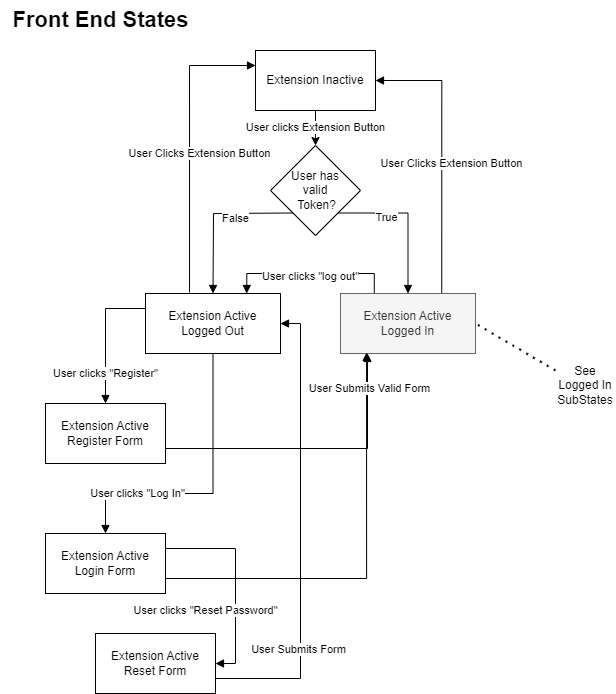

The diagram above was exported from draw.io. Its source (the exported page's mxGraphModel, read from the mxfile embedded in the PNG):
<mxGraphModel dx="986" dy="767" grid="1" gridSize="10" guides="1" tooltips="1" connect="1" arrows="1" fold="1" page="1" pageScale="1" pageWidth="850" pageHeight="1100" math="0" shadow="0">
  <root>
    <mxCell id="0" />
    <mxCell id="1" parent="0" />
    <mxCell id="ll2w08yE72qHY3BO0u6t-6" value="User clicks Extension Button" style="edgeStyle=orthogonalEdgeStyle;rounded=0;orthogonalLoop=1;jettySize=auto;html=1;exitX=0.5;exitY=1;exitDx=0;exitDy=0;" parent="1" source="ll2w08yE72qHY3BO0u6t-4" target="ll2w08yE72qHY3BO0u6t-15" edge="1">
      <mxGeometry relative="1" as="geometry" />
    </mxCell>
    <mxCell id="ll2w08yE72qHY3BO0u6t-4" value="Extension Inactive" style="rounded=0;whiteSpace=wrap;html=1;" parent="1" vertex="1">
      <mxGeometry x="270" y="60" width="120" height="60" as="geometry" />
    </mxCell>
    <mxCell id="ll2w08yE72qHY3BO0u6t-24" value="User clicks &quot;Register&quot;" style="edgeStyle=orthogonalEdgeStyle;rounded=0;orthogonalLoop=1;jettySize=auto;html=1;exitX=0;exitY=0.25;exitDx=0;exitDy=0;entryX=0.5;entryY=0;entryDx=0;entryDy=0;startArrow=none;startFill=0;endArrow=block;endFill=1;" parent="1" source="ll2w08yE72qHY3BO0u6t-5" target="ll2w08yE72qHY3BO0u6t-22" edge="1">
      <mxGeometry x="0.5556" relative="1" as="geometry">
        <mxPoint as="offset" />
      </mxGeometry>
    </mxCell>
    <mxCell id="ll2w08yE72qHY3BO0u6t-25" value="User clicks &quot;Log In&quot;" style="edgeStyle=orthogonalEdgeStyle;rounded=0;orthogonalLoop=1;jettySize=auto;html=1;entryX=0.5;entryY=0;entryDx=0;entryDy=0;startArrow=none;startFill=0;endArrow=block;endFill=1;exitX=0.5;exitY=1;exitDx=0;exitDy=0;" parent="1" source="ll2w08yE72qHY3BO0u6t-5" target="ll2w08yE72qHY3BO0u6t-21" edge="1">
      <mxGeometry x="0.502" relative="1" as="geometry">
        <mxPoint x="220" y="393" as="sourcePoint" />
        <Array as="points">
          <mxPoint x="228" y="503" />
          <mxPoint x="120" y="503" />
        </Array>
        <mxPoint as="offset" />
      </mxGeometry>
    </mxCell>
    <mxCell id="ll2w08yE72qHY3BO0u6t-26" value="User clicks &quot;Reset Password&quot;" style="edgeStyle=orthogonalEdgeStyle;rounded=0;orthogonalLoop=1;jettySize=auto;html=1;exitX=1;exitY=0.25;exitDx=0;exitDy=0;entryX=1;entryY=0.5;entryDx=0;entryDy=0;startArrow=none;startFill=0;endArrow=block;endFill=1;" parent="1" source="ll2w08yE72qHY3BO0u6t-21" target="ll2w08yE72qHY3BO0u6t-23" edge="1">
      <mxGeometry x="0.2878" y="-30" relative="1" as="geometry">
        <mxPoint as="offset" />
      </mxGeometry>
    </mxCell>
    <mxCell id="ll2w08yE72qHY3BO0u6t-5" value="Extension Active&lt;br&gt;Logged Out" style="rounded=0;whiteSpace=wrap;html=1;" parent="1" vertex="1">
      <mxGeometry x="160" y="303" width="135" height="60" as="geometry" />
    </mxCell>
    <mxCell id="ll2w08yE72qHY3BO0u6t-19" style="edgeStyle=orthogonalEdgeStyle;rounded=0;orthogonalLoop=1;jettySize=auto;html=1;exitX=1;exitY=1;exitDx=0;exitDy=0;entryX=0.5;entryY=0;entryDx=0;entryDy=0;startArrow=none;startFill=0;endArrow=block;endFill=1;" parent="1" source="ll2w08yE72qHY3BO0u6t-15" target="ll2w08yE72qHY3BO0u6t-16" edge="1">
      <mxGeometry relative="1" as="geometry">
        <Array as="points">
          <mxPoint x="423" y="223" />
        </Array>
      </mxGeometry>
    </mxCell>
    <mxCell id="ll2w08yE72qHY3BO0u6t-20" value="True" style="edgeLabel;html=1;align=center;verticalAlign=middle;resizable=0;points=[];" parent="ll2w08yE72qHY3BO0u6t-19" vertex="1" connectable="0">
      <mxGeometry x="-0.6877" y="-1" relative="1" as="geometry">
        <mxPoint x="24" y="3" as="offset" />
      </mxGeometry>
    </mxCell>
    <mxCell id="ll2w08yE72qHY3BO0u6t-15" value="User has&lt;br&gt;valid&lt;br&gt;&amp;nbsp;Token?" style="rhombus;whiteSpace=wrap;html=1;" parent="1" vertex="1">
      <mxGeometry x="285" y="155" width="90" height="90" as="geometry" />
    </mxCell>
    <mxCell id="ll2w08yE72qHY3BO0u6t-30" style="edgeStyle=orthogonalEdgeStyle;rounded=0;orthogonalLoop=1;jettySize=auto;html=1;exitX=0.75;exitY=0;exitDx=0;exitDy=0;entryX=1;entryY=0.5;entryDx=0;entryDy=0;startArrow=none;startFill=0;endArrow=block;endFill=1;" parent="1" source="ll2w08yE72qHY3BO0u6t-16" target="ll2w08yE72qHY3BO0u6t-4" edge="1">
      <mxGeometry relative="1" as="geometry" />
    </mxCell>
    <mxCell id="ll2w08yE72qHY3BO0u6t-31" value="User Clicks Extension Button" style="edgeLabel;html=1;align=center;verticalAlign=middle;resizable=0;points=[];" parent="ll2w08yE72qHY3BO0u6t-30" vertex="1" connectable="0">
      <mxGeometry x="0.2889" y="1" relative="1" as="geometry">
        <mxPoint x="10" y="50" as="offset" />
      </mxGeometry>
    </mxCell>
    <mxCell id="ll2w08yE72qHY3BO0u6t-43" value="&lt;font style=&quot;font-size: 11px;&quot;&gt;User clicks &quot;log out&quot;&lt;/font&gt;" style="edgeStyle=orthogonalEdgeStyle;rounded=0;orthogonalLoop=1;jettySize=auto;html=1;exitX=0.25;exitY=0;exitDx=0;exitDy=0;entryX=0.75;entryY=0;entryDx=0;entryDy=0;fontSize=22;startArrow=none;startFill=0;endArrow=block;endFill=1;" parent="1" source="ll2w08yE72qHY3BO0u6t-16" target="ll2w08yE72qHY3BO0u6t-5" edge="1">
      <mxGeometry relative="1" as="geometry" />
    </mxCell>
    <mxCell id="ll2w08yE72qHY3BO0u6t-16" value="Extension Active&lt;br&gt;Logged In" style="rounded=0;whiteSpace=wrap;html=1;fillColor=#f5f5f5;fontColor=#333333;strokeColor=#666666;" parent="1" vertex="1">
      <mxGeometry x="355" y="303" width="135" height="60" as="geometry" />
    </mxCell>
    <mxCell id="ll2w08yE72qHY3BO0u6t-17" value="" style="endArrow=none;html=1;rounded=0;entryX=0;entryY=1;entryDx=0;entryDy=0;exitX=0.5;exitY=0;exitDx=0;exitDy=0;startArrow=block;startFill=1;" parent="1" source="ll2w08yE72qHY3BO0u6t-5" target="ll2w08yE72qHY3BO0u6t-15" edge="1">
      <mxGeometry width="50" height="50" relative="1" as="geometry">
        <mxPoint x="130" y="423" as="sourcePoint" />
        <mxPoint x="180" y="373" as="targetPoint" />
        <Array as="points">
          <mxPoint x="228" y="223" />
        </Array>
      </mxGeometry>
    </mxCell>
    <mxCell id="ll2w08yE72qHY3BO0u6t-18" value="False" style="edgeLabel;html=1;align=center;verticalAlign=middle;resizable=0;points=[];" parent="ll2w08yE72qHY3BO0u6t-17" vertex="1" connectable="0">
      <mxGeometry x="0.2716" y="-5" relative="1" as="geometry">
        <mxPoint as="offset" />
      </mxGeometry>
    </mxCell>
    <mxCell id="ll2w08yE72qHY3BO0u6t-28" style="edgeStyle=orthogonalEdgeStyle;rounded=0;orthogonalLoop=1;jettySize=auto;html=1;exitX=1;exitY=0.75;exitDx=0;exitDy=0;startArrow=none;startFill=0;endArrow=block;endFill=1;entryX=0.193;entryY=0.983;entryDx=0;entryDy=0;entryPerimeter=0;" parent="1" source="ll2w08yE72qHY3BO0u6t-21" target="ll2w08yE72qHY3BO0u6t-16" edge="1">
      <mxGeometry relative="1" as="geometry">
        <mxPoint x="420" y="363" as="targetPoint" />
      </mxGeometry>
    </mxCell>
    <mxCell id="ll2w08yE72qHY3BO0u6t-21" value="Extension Active&lt;br&gt;Login Form" style="rounded=0;whiteSpace=wrap;html=1;" parent="1" vertex="1">
      <mxGeometry x="60" y="543" width="120" height="60" as="geometry" />
    </mxCell>
    <mxCell id="ll2w08yE72qHY3BO0u6t-27" style="edgeStyle=orthogonalEdgeStyle;rounded=0;orthogonalLoop=1;jettySize=auto;html=1;exitX=1;exitY=0.75;exitDx=0;exitDy=0;entryX=0.2;entryY=1;entryDx=0;entryDy=0;startArrow=none;startFill=0;endArrow=block;endFill=1;entryPerimeter=0;" parent="1" source="ll2w08yE72qHY3BO0u6t-22" target="ll2w08yE72qHY3BO0u6t-16" edge="1">
      <mxGeometry relative="1" as="geometry" />
    </mxCell>
    <mxCell id="ll2w08yE72qHY3BO0u6t-34" value="User Submits Valid Form" style="edgeLabel;html=1;align=center;verticalAlign=middle;resizable=0;points=[];" parent="ll2w08yE72qHY3BO0u6t-27" vertex="1" connectable="0">
      <mxGeometry x="0.771" y="-1" relative="1" as="geometry">
        <mxPoint as="offset" />
      </mxGeometry>
    </mxCell>
    <mxCell id="ll2w08yE72qHY3BO0u6t-22" value="Extension Active&lt;br&gt;Register Form" style="rounded=0;whiteSpace=wrap;html=1;" parent="1" vertex="1">
      <mxGeometry x="60" y="413" width="120" height="60" as="geometry" />
    </mxCell>
    <mxCell id="ll2w08yE72qHY3BO0u6t-35" style="edgeStyle=orthogonalEdgeStyle;rounded=0;orthogonalLoop=1;jettySize=auto;html=1;exitX=1;exitY=0.75;exitDx=0;exitDy=0;entryX=1;entryY=0.5;entryDx=0;entryDy=0;startArrow=none;startFill=0;endArrow=block;endFill=1;" parent="1" source="ll2w08yE72qHY3BO0u6t-23" target="ll2w08yE72qHY3BO0u6t-5" edge="1">
      <mxGeometry relative="1" as="geometry" />
    </mxCell>
    <mxCell id="ll2w08yE72qHY3BO0u6t-36" value="User Submits Form" style="edgeLabel;html=1;align=center;verticalAlign=middle;resizable=0;points=[];" parent="ll2w08yE72qHY3BO0u6t-35" vertex="1" connectable="0">
      <mxGeometry x="-0.5" y="3" relative="1" as="geometry">
        <mxPoint as="offset" />
      </mxGeometry>
    </mxCell>
    <mxCell id="ll2w08yE72qHY3BO0u6t-23" value="Extension Active&lt;br&gt;Reset Form" style="rounded=0;whiteSpace=wrap;html=1;" parent="1" vertex="1">
      <mxGeometry x="110" y="643" width="120" height="60" as="geometry" />
    </mxCell>
    <mxCell id="ll2w08yE72qHY3BO0u6t-32" style="edgeStyle=orthogonalEdgeStyle;rounded=0;orthogonalLoop=1;jettySize=auto;html=1;exitX=0.326;exitY=-0.017;exitDx=0;exitDy=0;entryX=0;entryY=0.25;entryDx=0;entryDy=0;startArrow=none;startFill=0;endArrow=block;endFill=1;exitPerimeter=0;" parent="1" source="ll2w08yE72qHY3BO0u6t-5" target="ll2w08yE72qHY3BO0u6t-4" edge="1">
      <mxGeometry relative="1" as="geometry">
        <mxPoint x="196.25" y="266" as="sourcePoint" />
        <mxPoint x="130" y="53" as="targetPoint" />
      </mxGeometry>
    </mxCell>
    <mxCell id="ll2w08yE72qHY3BO0u6t-33" value="User Clicks Extension Button" style="edgeLabel;html=1;align=center;verticalAlign=middle;resizable=0;points=[];" parent="ll2w08yE72qHY3BO0u6t-32" vertex="1" connectable="0">
      <mxGeometry x="0.2889" y="1" relative="1" as="geometry">
        <mxPoint x="10" y="50" as="offset" />
      </mxGeometry>
    </mxCell>
    <mxCell id="ll2w08yE72qHY3BO0u6t-42" value="&lt;font style=&quot;font-size: 22px;&quot;&gt;Front End States&lt;/font&gt;" style="text;html=1;align=center;verticalAlign=middle;resizable=0;points=[];autosize=1;strokeColor=none;fillColor=none;fontStyle=1" parent="1" vertex="1">
      <mxGeometry x="15" y="10" width="200" height="40" as="geometry" />
    </mxCell>
    <mxCell id="xnovccxOVTRXx-fyMhAw-2" value="See Logged In SubStates" style="text;html=1;strokeColor=none;fillColor=none;align=center;verticalAlign=middle;whiteSpace=wrap;rounded=0;" vertex="1" parent="1">
      <mxGeometry x="570" y="380" width="60" height="30" as="geometry" />
    </mxCell>
    <mxCell id="xnovccxOVTRXx-fyMhAw-3" value="" style="endArrow=none;dashed=1;html=1;dashPattern=1 3;strokeWidth=2;rounded=0;entryX=1;entryY=0.5;entryDx=0;entryDy=0;exitX=0;exitY=0;exitDx=0;exitDy=0;" edge="1" parent="1" source="xnovccxOVTRXx-fyMhAw-2" target="ll2w08yE72qHY3BO0u6t-16">
      <mxGeometry width="50" height="50" relative="1" as="geometry">
        <mxPoint x="400" y="400" as="sourcePoint" />
        <mxPoint x="450" y="350" as="targetPoint" />
      </mxGeometry>
    </mxCell>
  </root>
</mxGraphModel>